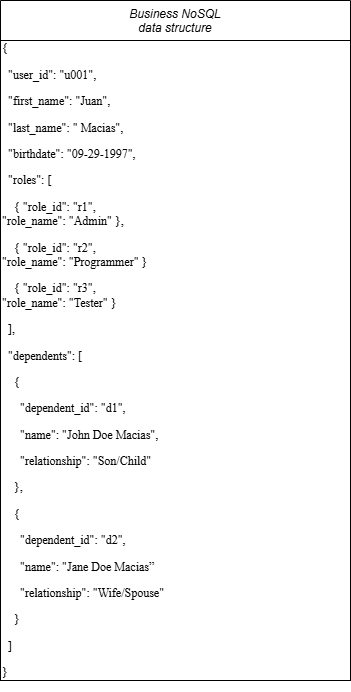

The diagram above was exported from draw.io. Its source (the exported page's mxGraphModel, read from the mxfile embedded in the PNG):
<mxGraphModel dx="1213" dy="604" grid="1" gridSize="10" guides="1" tooltips="1" connect="1" arrows="1" fold="1" page="1" pageScale="1" pageWidth="827" pageHeight="1169" math="0" shadow="0">
  <root>
    <mxCell id="WIyWlLk6GJQsqaUBKTNV-0" />
    <mxCell id="WIyWlLk6GJQsqaUBKTNV-1" parent="WIyWlLk6GJQsqaUBKTNV-0" />
    <mxCell id="zkfFHV4jXpPFQw0GAbJ--0" value="Business NoSQL&#10;data structure&#10;" style="swimlane;fontStyle=2;align=center;verticalAlign=top;childLayout=stackLayout;horizontal=1;startSize=40;horizontalStack=0;resizeParent=1;resizeLast=0;collapsible=1;marginBottom=0;rounded=0;shadow=0;strokeWidth=1;" parent="WIyWlLk6GJQsqaUBKTNV-1" vertex="1">
      <mxGeometry x="320" y="50" width="350" height="680" as="geometry">
        <mxRectangle x="230" y="140" width="160" height="26" as="alternateBounds" />
      </mxGeometry>
    </mxCell>
    <mxCell id="mzWl6FzFLTLVelpKk7nm-7" value="&lt;p class=&quot;MsoNormal&quot;&gt;&lt;span style=&quot;font-family:&amp;quot;Times New Roman&amp;quot;,serif&quot;&gt;{&lt;/span&gt;&lt;/p&gt;&lt;p class=&quot;MsoNormal&quot;&gt;&lt;span style=&quot;font-family:&amp;quot;Times New Roman&amp;quot;,serif&quot;&gt;&amp;nbsp; &quot;user_id&quot;: &quot;u001&quot;,&lt;/span&gt;&lt;/p&gt;&lt;p class=&quot;MsoNormal&quot;&gt;&lt;span style=&quot;font-family:&amp;quot;Times New Roman&amp;quot;,serif&quot;&gt;&amp;nbsp; &quot;first_name&quot;: &quot;Juan&quot;,&lt;/span&gt;&lt;/p&gt;&lt;p class=&quot;MsoNormal&quot;&gt;&lt;span style=&quot;font-family:&amp;quot;Times New Roman&amp;quot;,serif&quot;&gt;&amp;nbsp; &quot;last_name&quot;: &quot; Macias&quot;,&lt;/span&gt;&lt;/p&gt;&lt;p class=&quot;MsoNormal&quot;&gt;&lt;span style=&quot;font-family:&amp;quot;Times New Roman&amp;quot;,serif&quot;&gt;&amp;nbsp; &quot;birthdate&quot;: &quot;09-29-1997&quot;,&lt;/span&gt;&lt;/p&gt;&lt;p class=&quot;MsoNormal&quot;&gt;&lt;span style=&quot;font-family:&amp;quot;Times New Roman&amp;quot;,serif&quot;&gt;&amp;nbsp; &quot;roles&quot;: [&lt;/span&gt;&lt;/p&gt;&lt;p class=&quot;MsoNormal&quot;&gt;&lt;span style=&quot;font-family:&amp;quot;Times New Roman&amp;quot;,serif&quot;&gt;&amp;nbsp;&amp;nbsp;&amp;nbsp; { &quot;role_id&quot;: &quot;r1&quot;,&lt;br&gt;&quot;role_name&quot;: &quot;Admin&quot; },&lt;/span&gt;&lt;/p&gt;&lt;p class=&quot;MsoNormal&quot;&gt;&lt;span style=&quot;font-family:&amp;quot;Times New Roman&amp;quot;,serif&quot;&gt;&amp;nbsp;&amp;nbsp;&amp;nbsp; { &quot;role_id&quot;: &quot;r2&quot;,&lt;br&gt;&quot;role_name&quot;: &quot;Programmer&quot; }&lt;/span&gt;&lt;/p&gt;&lt;p class=&quot;MsoNormal&quot;&gt;&lt;span style=&quot;font-family:&amp;quot;Times New Roman&amp;quot;,serif&quot;&gt;&amp;nbsp;&amp;nbsp;&amp;nbsp; { &quot;role_id&quot;: &quot;r3&quot;,&lt;br&gt;&quot;role_name&quot;: &quot;Tester&quot; }&lt;/span&gt;&lt;/p&gt;&lt;p class=&quot;MsoNormal&quot;&gt;&lt;span style=&quot;font-family:&amp;quot;Times New Roman&amp;quot;,serif&quot;&gt;&amp;nbsp; ],&lt;/span&gt;&lt;/p&gt;&lt;p class=&quot;MsoNormal&quot;&gt;&lt;span style=&quot;font-family:&amp;quot;Times New Roman&amp;quot;,serif&quot;&gt;&amp;nbsp; &quot;dependents&quot;: [&lt;/span&gt;&lt;/p&gt;&lt;p class=&quot;MsoNormal&quot;&gt;&lt;span style=&quot;font-family:&amp;quot;Times New Roman&amp;quot;,serif&quot;&gt;&amp;nbsp;&amp;nbsp;&amp;nbsp; {&lt;/span&gt;&lt;/p&gt;&lt;p class=&quot;MsoNormal&quot;&gt;&lt;span style=&quot;font-family:&amp;quot;Times New Roman&amp;quot;,serif&quot;&gt;&amp;nbsp;&amp;nbsp;&amp;nbsp;&amp;nbsp;&amp;nbsp; &quot;dependent_id&quot;: &quot;d1&quot;,&lt;/span&gt;&lt;/p&gt;&lt;p class=&quot;MsoNormal&quot;&gt;&lt;span style=&quot;font-family:&amp;quot;Times New Roman&amp;quot;,serif&quot;&gt;&amp;nbsp;&amp;nbsp;&amp;nbsp;&amp;nbsp;&amp;nbsp; &quot;name&quot;: &quot;John Doe Macias&quot;,&lt;/span&gt;&lt;/p&gt;&lt;p class=&quot;MsoNormal&quot;&gt;&lt;span style=&quot;font-family:&amp;quot;Times New Roman&amp;quot;,serif&quot;&gt;&amp;nbsp;&amp;nbsp;&amp;nbsp;&amp;nbsp;&amp;nbsp; &quot;relationship&quot;: &quot;Son/Child&quot;&lt;/span&gt;&lt;/p&gt;&lt;p class=&quot;MsoNormal&quot;&gt;&lt;span style=&quot;font-family:&amp;quot;Times New Roman&amp;quot;,serif&quot;&gt;&amp;nbsp;&amp;nbsp;&amp;nbsp; },&lt;/span&gt;&lt;/p&gt;&lt;p class=&quot;MsoNormal&quot;&gt;&lt;span style=&quot;font-family:&amp;quot;Times New Roman&amp;quot;,serif&quot;&gt;&amp;nbsp;&amp;nbsp;&amp;nbsp; {&lt;/span&gt;&lt;/p&gt;&lt;p class=&quot;MsoNormal&quot;&gt;&lt;span style=&quot;font-family:&amp;quot;Times New Roman&amp;quot;,serif&quot;&gt;&amp;nbsp;&amp;nbsp;&amp;nbsp;&amp;nbsp;&amp;nbsp; &quot;dependent_id&quot;: &quot;d2&quot;,&lt;/span&gt;&lt;/p&gt;&lt;p class=&quot;MsoNormal&quot;&gt;&lt;span style=&quot;font-family:&amp;quot;Times New Roman&amp;quot;,serif&quot;&gt;&amp;nbsp;&amp;nbsp;&amp;nbsp;&amp;nbsp;&amp;nbsp; &quot;name&quot;: &quot;Jane Doe Macias”&lt;/span&gt;&lt;/p&gt;&lt;p class=&quot;MsoNormal&quot;&gt;&lt;span style=&quot;font-family:&amp;quot;Times New Roman&amp;quot;,serif&quot;&gt;&amp;nbsp;&amp;nbsp;&amp;nbsp;&amp;nbsp;&amp;nbsp; &quot;relationship&quot;: &quot;Wife&lt;/span&gt;&lt;span style=&quot;background-color: transparent;&quot;&gt;&lt;font face=&quot;Times New Roman, serif&quot;&gt;/Spouse&lt;/font&gt;&lt;/span&gt;&lt;span style=&quot;font-family: &amp;quot;Times New Roman&amp;quot;, serif; background-color: transparent; color: light-dark(rgb(0, 0, 0), rgb(255, 255, 255));&quot;&gt;&quot;&lt;/span&gt;&lt;/p&gt;&lt;p class=&quot;MsoNormal&quot;&gt;&lt;span style=&quot;font-family:&amp;quot;Times New Roman&amp;quot;,serif&quot;&gt;&amp;nbsp;&amp;nbsp;&amp;nbsp; }&lt;/span&gt;&lt;/p&gt;&lt;p class=&quot;MsoNormal&quot;&gt;&lt;span style=&quot;font-family:&amp;quot;Times New Roman&amp;quot;,serif&quot;&gt;&amp;nbsp; ]&lt;/span&gt;&lt;/p&gt;&lt;p class=&quot;MsoNormal&quot;&gt;&lt;span style=&quot;font-family:&amp;quot;Times New Roman&amp;quot;,serif&quot;&gt;}&lt;/span&gt;&lt;/p&gt;" style="rounded=0;whiteSpace=wrap;html=1;align=left;" vertex="1" parent="zkfFHV4jXpPFQw0GAbJ--0">
      <mxGeometry y="40" width="350" height="640" as="geometry" />
    </mxCell>
  </root>
</mxGraphModel>